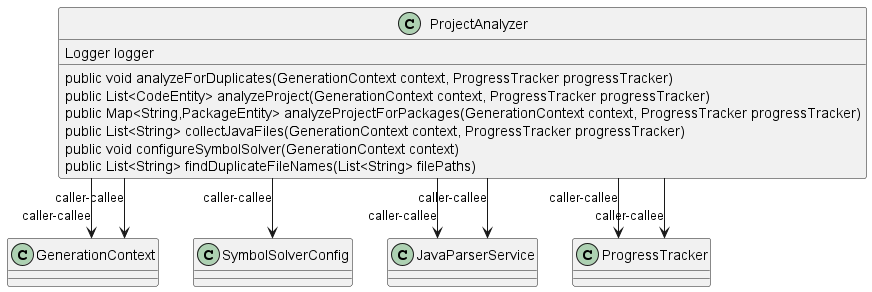

The diagram above was rendered by PlantUML. Its source (embedded in the PNG):
@startuml
skinparam linetype Ortho
class ProjectAnalyzer {
    Logger logger
    public void analyzeForDuplicates(GenerationContext context, ProgressTracker progressTracker)
    public List<CodeEntity> analyzeProject(GenerationContext context, ProgressTracker progressTracker)
    public Map<String,PackageEntity> analyzeProjectForPackages(GenerationContext context, ProgressTracker progressTracker)
    public List<String> collectJavaFiles(GenerationContext context, ProgressTracker progressTracker)
    public void configureSymbolSolver(GenerationContext context)
    public List<String> findDuplicateFileNames(List<String> filePaths)
}
ProjectAnalyzer --> GenerationContext : caller-callee
ProjectAnalyzer --> SymbolSolverConfig : caller-callee
ProjectAnalyzer --> GenerationContext : caller-callee
ProjectAnalyzer --> JavaParserService : caller-callee
ProjectAnalyzer --> JavaParserService : caller-callee
ProjectAnalyzer --> ProgressTracker : caller-callee
ProjectAnalyzer --> ProgressTracker : caller-callee
@enduml